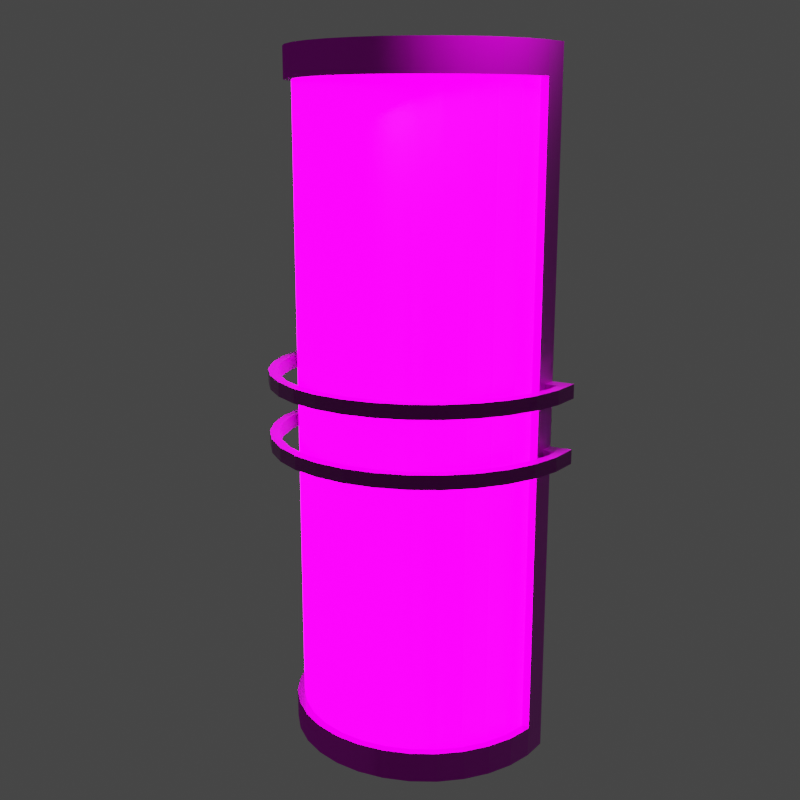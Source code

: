 # Source: nac67_wall_light.blend  (saved by Blender 2.83.18; exported with 4.5.12 LTS)
import bpy
from mathutils import Matrix  # noqa: F401  (used for matrix-valued properties, if any)

bpy.ops.wm.read_factory_settings(use_empty=True)
scene = bpy.context.scene
scene.name = 'Scene'

# ---- collections
col_collection = bpy.data.collections.new('Collection'); scene.collection.children.link(col_collection)

# ---- images (referenced by path relative to the original .blend; pixels are not part of the script)
import os
ASSET_DIR = os.environ.get("B2B_ASSET_DIR", "")  # directory of the original .blend (textures are referenced by path, not embedded)
HERE = os.path.dirname(os.path.abspath(__file__))  # packed textures are extracted next to this script under _unpacked/

def load_image(name, relpath, width, height, colorspace="sRGB"):
    """Load a texture the original file referenced (path relative to the .blend, or extracted next to this script)."""
    p = next((c for c in (os.path.join(HERE, relpath), os.path.join(ASSET_DIR, relpath)) if relpath and os.path.exists(c)), "")
    if p:
        img = bpy.data.images.load(p, check_existing=True)
        img.name = name
    else:  # same state as the original file: an image datablock whose file is absent (Cycles renders it pink)
        img = bpy.data.images.new(name, width, height)
        img.source = "FILE"
        img.filepath = "//" + (relpath or name)
    img.colorspace_settings.name = colorspace
    return img
img_nac67_wall_light_wall_light_basecolor_png = load_image('nac67_wall_light_Wall Light_BaseColor.png', 'Textures/nac67_wall_light_Wall Light_BaseColor.png', 1024, 1024, 'sRGB')
img_nac67_wall_light_wall_light_metallic_png = load_image('nac67_wall_light_Wall Light_Metallic.png', 'Textures/nac67_wall_light_Wall Light_Metallic.png', 1024, 1024, 'Non-Color')
img_nac67_wall_light_wall_light_roughness_png = load_image('nac67_wall_light_Wall Light_Roughness.png', 'Textures/nac67_wall_light_Wall Light_Roughness.png', 1024, 1024, 'Non-Color')
img_nac67_wall_light_wall_light_normal_png = load_image('nac67_wall_light_Wall Light_Normal.png', 'Textures/nac67_wall_light_Wall Light_Normal.png', 1024, 1024, 'Non-Color')
img_nac67_wall_light_wall_light_height_png = load_image('nac67_wall_light_Wall Light_Height.png', 'Textures/nac67_wall_light_Wall Light_Height.png', 1024, 1024, 'Non-Color')
img_nac67_wall_light_wall_light_emissive_png = load_image('nac67_wall_light_Wall Light_Emissive.png', 'Textures/nac67_wall_light_Wall Light_Emissive.png', 1024, 1024, 'sRGB')
img_nac67_wall_light_frame_height_png = load_image('nac67_wall_light_Frame_Height.png', 'Textures/nac67_wall_light_Frame_Height.png', 1024, 1024, 'Non-Color')
img_nac67_wall_light_frame_basecolor_png = load_image('nac67_wall_light_Frame_BaseColor.png', 'Textures/nac67_wall_light_Frame_BaseColor.png', 1024, 1024, 'sRGB')
img_nac67_wall_light_frame_metallic_png = load_image('nac67_wall_light_Frame_Metallic.png', 'Textures/nac67_wall_light_Frame_Metallic.png', 1024, 1024, 'Non-Color')
img_nac67_wall_light_frame_roughness_png = load_image('nac67_wall_light_Frame_Roughness.png', 'Textures/nac67_wall_light_Frame_Roughness.png', 1024, 1024, 'Non-Color')
img_nac67_wall_light_frame_normal_png = load_image('nac67_wall_light_Frame_Normal.png', 'Textures/nac67_wall_light_Frame_Normal.png', 1024, 1024, 'Non-Color')
img_nac67_wall_light_bars_height_png = load_image('nac67_wall_light_Bars_Height.png', 'Textures/nac67_wall_light_Bars_Height.png', 1024, 1024, 'Non-Color')
img_nac67_wall_light_bars_basecolor_png = load_image('nac67_wall_light_Bars_BaseColor.png', 'Textures/nac67_wall_light_Bars_BaseColor.png', 1024, 1024, 'sRGB')
img_nac67_wall_light_bars_metallic_png = load_image('nac67_wall_light_Bars_Metallic.png', 'Textures/nac67_wall_light_Bars_Metallic.png', 1024, 1024, 'Non-Color')
img_nac67_wall_light_bars_roughness_png = load_image('nac67_wall_light_Bars_Roughness.png', 'Textures/nac67_wall_light_Bars_Roughness.png', 1024, 1024, 'Non-Color')
img_nac67_wall_light_bars_normal_png = load_image('nac67_wall_light_Bars_Normal.png', 'Textures/nac67_wall_light_Bars_Normal.png', 1024, 1024, 'Non-Color')

# ---- materials (node trees are filled in below, after node groups)
mat_wall_light = bpy.data.materials.new('Wall Light')
mat_frame = bpy.data.materials.new('Frame')
mat_bars = bpy.data.materials.new('Bars')

# ---- node groups
ng_auto_smooth = bpy.data.node_groups.new('Auto Smooth', 'GeometryNodeTree')
_s = ng_auto_smooth.interface.new_socket(name='Geometry', in_out='OUTPUT', socket_type='NodeSocketGeometry')
_s = ng_auto_smooth.interface.new_socket(name='Geometry', in_out='INPUT', socket_type='NodeSocketGeometry')
_s = ng_auto_smooth.interface.new_socket(name='Angle', in_out='INPUT', socket_type='NodeSocketFloat')
_s.subtype = 'ANGLE'
_s.min_value = 0.0
_s.max_value = 3.142
ng_auto_smooth.is_modifier = True
_N = ng_auto_smooth.nodes; _L = ng_auto_smooth.links
n0 = _N.new('NodeGroupOutput'); n0.name = 'Group Output'; n0.location = (480, -100)
n1 = _N.new('NodeGroupInput'); n1.name = 'Group Input'; n1.location = (-420, -300)
n2 = _N.new('NodeGroupInput'); n2.name = 'Group Input.001'; n2.location = (-60, -100)
n3 = _N.new('GeometryNodeSetShadeSmooth'); n3.name = 'Set Shade Smooth'; n3.location = (120, -100)
n3.domain = 'EDGE'
n4 = _N.new('GeometryNodeSetShadeSmooth'); n4.name = 'Set Shade Smooth.001'; n4.location = (300, -100)
n5 = _N.new('GeometryNodeInputMeshEdgeAngle'); n5.name = 'Edge Angle'; n5.location = (-420, -220)
n6 = _N.new('GeometryNodeInputEdgeSmooth'); n6.name = 'Is Edge Smooth'; n6.location = (-60, -160)
n7 = _N.new('GeometryNodeInputShadeSmooth'); n7.name = 'Is Face Smooth'; n7.location = (-240, -340)
n8 = _N.new('FunctionNodeBooleanMath'); n8.name = 'Boolean Math'; n8.location = (-60, -220)
n9 = _N.new('FunctionNodeCompare'); n9.name = 'Compare'; n9.location = (-240, -180)
n9.operation = 'LESS_EQUAL'
_L.new(n5.outputs[0], n9.inputs[0])
_L.new(n4.outputs[0], n0.inputs[0])
_L.new(n1.outputs[1], n9.inputs[1])
_L.new(n9.outputs[0], n8.inputs[0])
_L.new(n7.outputs[0], n8.inputs[1])
_L.new(n2.outputs[0], n3.inputs[0])
_L.new(n6.outputs[0], n3.inputs[1])
_L.new(n3.outputs[0], n4.inputs[0])
_L.new(n8.outputs[0], n3.inputs[2])
n0.is_active_output = True

# ---- material node trees
mat_wall_light.use_nodes = True; mat_wall_light.node_tree.nodes.clear()
_N = mat_wall_light.node_tree.nodes; _L = mat_wall_light.node_tree.links
n0 = _N.new('NodeFrame'); n0.name = 'Frame'; n0.location = (-1304, 384)
n0.label = 'Mapping'
n0.width = 400
n1 = _N.new('NodeFrame'); n1.name = 'Frame.001'; n1.location = (-662, 584)
n1.label = 'Textures'
n1.width = 358
n2 = _N.new('ShaderNodeDisplacement'); n2.name = 'Displacement'; n2.location = (-24, -206)
n2.inputs[2].default_value = 1.0
n3 = _N.new('ShaderNodeTexImage'); n3.name = 'Image Texture.001'; n3.location = (88, -30)
n3.label = 'Base Color'
n3.image = img_nac67_wall_light_wall_light_basecolor_png
n4 = _N.new('ShaderNodeTexImage'); n4.name = 'Image Texture.002'; n4.location = (88, -310)
n4.label = 'Metallic'
n4.image = img_nac67_wall_light_wall_light_metallic_png
n5 = _N.new('ShaderNodeTexImage'); n5.name = 'Image Texture.003'; n5.location = (88, -590)
n5.label = 'Roughness'
n5.image = img_nac67_wall_light_wall_light_roughness_png
n6 = _N.new('ShaderNodeTexImage'); n6.name = 'Image Texture.004'; n6.location = (88, -870)
n6.label = 'Normal'
n6.image = img_nac67_wall_light_wall_light_normal_png
n7 = _N.new('ShaderNodeNormalMap'); n7.name = 'Normal Map'; n7.location = (-274, -286)
n8 = _N.new('ShaderNodeMapping'); n8.name = 'Mapping'; n8.location = (230, -30)
n9 = _N.new('NodeReroute'); n9.name = 'Reroute'; n9.location = (38, -709)
n9.width = 16
n9.socket_idname = 'NodeSocketVector'
n10 = _N.new('ShaderNodeTexCoord'); n10.name = 'Texture Coordinate'; n10.location = (30, -30)
n11 = _N.new('ShaderNodeBsdfPrincipled'); n11.name = 'Principled BSDF'; n11.location = (-24, 354)
n11.distribution = 'GGX'
n11.subsurface_method = 'BURLEY'
n11.inputs[3].default_value = 1.45
n11.inputs[27].default_value = (0.0, 0.0, 0.0, 1.0)
n11.inputs[28].default_value = 1.0
n12 = _N.new('ShaderNodeTexImage'); n12.name = 'Image Texture'; n12.location = (88, -1150)
n12.label = 'Displacement'
n12.image = img_nac67_wall_light_wall_light_height_png
n13 = _N.new('ShaderNodeTexImage'); n13.name = 'Image Texture.005'; n13.location = (88, -1419)
n13.label = 'Emissive'
n13.image = img_nac67_wall_light_wall_light_emissive_png
n14 = _N.new('ShaderNodeOutputMaterial'); n14.name = 'Material Output'; n14.location = (646, 257)
n15 = _N.new('ShaderNodeAddShader'); n15.name = 'Add Shader'; n15.location = (424, 247)
n16 = _N.new('ShaderNodeEmission'); n16.name = 'Emission'; n16.location = (266, -88)
n16.inputs[1].default_value = 10.0
n3.parent = n1
n4.parent = n1
n5.parent = n1
n6.parent = n1
n8.parent = n0
n9.parent = n1
n10.parent = n0
n12.parent = n1
n13.parent = n1
_L.new(n11.outputs[0], n15.inputs[0])
_L.new(n15.outputs[0], n14.inputs[0])
_L.new(n12.outputs[0], n2.inputs[0])
_L.new(n2.outputs[0], n14.inputs[2])
_L.new(n3.outputs[0], n11.inputs[0])
_L.new(n4.outputs[0], n11.inputs[1])
_L.new(n5.outputs[0], n11.inputs[2])
_L.new(n6.outputs[0], n7.inputs[1])
_L.new(n7.outputs[0], n11.inputs[5])
_L.new(n9.outputs[0], n3.inputs[0])
_L.new(n9.outputs[0], n4.inputs[0])
_L.new(n9.outputs[0], n5.inputs[0])
_L.new(n9.outputs[0], n6.inputs[0])
_L.new(n9.outputs[0], n12.inputs[0])
_L.new(n8.outputs[0], n9.inputs[0])
_L.new(n10.outputs[2], n8.inputs[0])
_L.new(n13.outputs[0], n16.inputs[0])
_L.new(n16.outputs[0], n15.inputs[1])
n14.is_active_output = True
mat_frame.use_nodes = True; mat_frame.node_tree.nodes.clear()
_N = mat_frame.node_tree.nodes; _L = mat_frame.node_tree.links
n0 = _N.new('ShaderNodeOutputMaterial'); n0.name = 'Material Output'; n0.location = (300, 300)
n1 = _N.new('ShaderNodeBsdfPrincipled'); n1.name = 'Principled BSDF'; n1.location = (10, 300)
n1.distribution = 'GGX'
n1.subsurface_method = 'BURLEY'
n1.inputs[3].default_value = 1.45
n1.inputs[27].default_value = (0.0, 0.0, 0.0, 1.0)
n1.inputs[28].default_value = 1.0
n2 = _N.new('ShaderNodeTexImage'); n2.name = 'Image Texture'; n2.location = (88, -1150)
n2.label = 'Displacement'
n2.image = img_nac67_wall_light_frame_height_png
n3 = _N.new('ShaderNodeDisplacement'); n3.name = 'Displacement'; n3.location = (10, -260)
n3.inputs[2].default_value = 1.0
n4 = _N.new('ShaderNodeTexImage'); n4.name = 'Image Texture.001'; n4.location = (88, -30)
n4.label = 'Base Color'
n4.image = img_nac67_wall_light_frame_basecolor_png
n5 = _N.new('ShaderNodeTexImage'); n5.name = 'Image Texture.002'; n5.location = (88, -310)
n5.label = 'Metallic'
n5.image = img_nac67_wall_light_frame_metallic_png
n6 = _N.new('ShaderNodeTexImage'); n6.name = 'Image Texture.003'; n6.location = (88, -590)
n6.label = 'Roughness'
n6.image = img_nac67_wall_light_frame_roughness_png
n7 = _N.new('ShaderNodeTexImage'); n7.name = 'Image Texture.004'; n7.location = (88, -870)
n7.label = 'Normal'
n7.image = img_nac67_wall_light_frame_normal_png
n8 = _N.new('ShaderNodeNormalMap'); n8.name = 'Normal Map'; n8.location = (-240, -340)
n9 = _N.new('ShaderNodeMapping'); n9.name = 'Mapping'; n9.location = (230, -30)
n10 = _N.new('NodeReroute'); n10.name = 'Reroute'; n10.location = (38, -700)
n10.width = 16
n10.socket_idname = 'NodeSocketVector'
n11 = _N.new('ShaderNodeTexCoord'); n11.name = 'Texture Coordinate'; n11.location = (30, -30)
n12 = _N.new('NodeFrame'); n12.name = 'Frame'; n12.location = (-1270, 330)
n12.label = 'Mapping'
n12.width = 400
n13 = _N.new('NodeFrame'); n13.name = 'Frame.001'; n13.location = (-628, 530)
n13.label = 'Textures'
n13.width = 358
n2.parent = n13
n4.parent = n13
n5.parent = n13
n6.parent = n13
n7.parent = n13
n9.parent = n12
n10.parent = n13
n11.parent = n12
_L.new(n1.outputs[0], n0.inputs[0])
_L.new(n2.outputs[0], n3.inputs[0])
_L.new(n3.outputs[0], n0.inputs[2])
_L.new(n4.outputs[0], n1.inputs[0])
_L.new(n5.outputs[0], n1.inputs[1])
_L.new(n6.outputs[0], n1.inputs[2])
_L.new(n7.outputs[0], n8.inputs[1])
_L.new(n8.outputs[0], n1.inputs[5])
_L.new(n10.outputs[0], n4.inputs[0])
_L.new(n10.outputs[0], n5.inputs[0])
_L.new(n10.outputs[0], n6.inputs[0])
_L.new(n10.outputs[0], n7.inputs[0])
_L.new(n10.outputs[0], n2.inputs[0])
_L.new(n9.outputs[0], n10.inputs[0])
_L.new(n11.outputs[2], n9.inputs[0])
n0.is_active_output = True
mat_bars.use_nodes = True; mat_bars.node_tree.nodes.clear()
_N = mat_bars.node_tree.nodes; _L = mat_bars.node_tree.links
n0 = _N.new('ShaderNodeOutputMaterial'); n0.name = 'Material Output'; n0.location = (300, 300)
n1 = _N.new('ShaderNodeBsdfPrincipled'); n1.name = 'Principled BSDF'; n1.location = (10, 300)
n1.distribution = 'GGX'
n1.subsurface_method = 'BURLEY'
n1.inputs[3].default_value = 1.45
n1.inputs[27].default_value = (0.0, 0.0, 0.0, 1.0)
n1.inputs[28].default_value = 1.0
n2 = _N.new('ShaderNodeTexImage'); n2.name = 'Image Texture'; n2.location = (-510, -650)
n2.label = 'Displacement'
n2.image = img_nac67_wall_light_bars_height_png
n3 = _N.new('ShaderNodeDisplacement'); n3.name = 'Displacement'; n3.location = (10, -260)
n3.inputs[2].default_value = 1.0
n4 = _N.new('ShaderNodeTexImage'); n4.name = 'Image Texture.001'; n4.location = (-510, 470)
n4.label = 'Base Color'
n4.image = img_nac67_wall_light_bars_basecolor_png
n5 = _N.new('ShaderNodeTexImage'); n5.name = 'Image Texture.002'; n5.location = (-510, 190)
n5.label = 'Metallic'
n5.image = img_nac67_wall_light_bars_metallic_png
n6 = _N.new('ShaderNodeTexImage'); n6.name = 'Image Texture.003'; n6.location = (-510, -90)
n6.label = 'Roughness'
n6.image = img_nac67_wall_light_bars_roughness_png
n7 = _N.new('ShaderNodeTexImage'); n7.name = 'Image Texture.004'; n7.location = (-510, -370)
n7.label = 'Normal'
n7.image = img_nac67_wall_light_bars_normal_png
n8 = _N.new('ShaderNodeNormalMap'); n8.name = 'Normal Map'; n8.location = (-240, -340)
n9 = _N.new('ShaderNodeMapping'); n9.name = 'Mapping'; n9.location = (-1010, 270)
n10 = _N.new('NodeReroute'); n10.name = 'Reroute'; n10.location = (-560, -200)
n10.width = 16
n10.socket_idname = 'NodeSocketVector'
n11 = _N.new('ShaderNodeTexCoord'); n11.name = 'Texture Coordinate'; n11.location = (-1210, 270)
n12 = _N.new('NodeFrame'); n12.name = 'Frame'; n12.location = (-30, 30)
n12.label = 'Mapping'
n12.width = 60
n13 = _N.new('NodeFrame'); n13.name = 'Frame.001'; n13.location = (-30, 30)
n13.label = 'Textures'
n13.width = 60
n2.parent = n13
n4.parent = n13
n5.parent = n13
n6.parent = n13
n7.parent = n13
n9.parent = n12
n10.parent = n13
n11.parent = n12
_L.new(n1.outputs[0], n0.inputs[0])
_L.new(n2.outputs[0], n3.inputs[0])
_L.new(n3.outputs[0], n0.inputs[2])
_L.new(n4.outputs[0], n1.inputs[0])
_L.new(n5.outputs[0], n1.inputs[1])
_L.new(n6.outputs[0], n1.inputs[2])
_L.new(n7.outputs[0], n8.inputs[1])
_L.new(n8.outputs[0], n1.inputs[5])
_L.new(n10.outputs[0], n4.inputs[0])
_L.new(n10.outputs[0], n5.inputs[0])
_L.new(n10.outputs[0], n6.inputs[0])
_L.new(n10.outputs[0], n7.inputs[0])
_L.new(n10.outputs[0], n2.inputs[0])
_L.new(n9.outputs[0], n10.inputs[0])
_L.new(n11.outputs[2], n9.inputs[0])
n0.is_active_output = True

# ---- world
world_world = bpy.data.worlds.new('World'); scene.world = world_world
world_world.use_nodes = True; world_world.node_tree.nodes.clear()
_N = world_world.node_tree.nodes; _L = world_world.node_tree.links
n0 = _N.new('ShaderNodeOutputWorld'); n0.name = 'World Output'; n0.location = (300, 300)
n1 = _N.new('ShaderNodeBackground'); n1.name = 'Background'; n1.location = (10, 300)
n1.inputs[0].default_value = (0.05088, 0.05088, 0.05088, 1.0)
_L.new(n1.outputs[0], n0.inputs[0])
n0.is_active_output = True
world_world.color = (0.05088, 0.05088, 0.05088)
world_world.use_sun_shadow = False
world_world.sun_shadow_jitter_overblur = 0.0

# ---- cameras
cam_camera = bpy.data.cameras.new('Camera')

# ---- lights
light_point = bpy.data.lights.new('Point', 'POINT')
light_point.transmission_factor = 0.0
light_point.energy = 100.0
light_point.shadow_soft_size = 0.25
light_point.shadow_maximum_resolution = 0.006
light_point.use_absolute_resolution = True

# ---- meshes
me_cylinder = bpy.data.meshes.new('Cylinder')
me_cylinder.from_pydata([(1.0, 7.55e-08, -1.0), (1.0, 7.55e-08, 1.0), (0.9808, -0.1951, -1.0), (0.9808, -0.1951, 1.0), (0.9239, -0.3827, -1.0), (0.9239, -0.3827, 1.0), (0.8315, -0.5556, -1.0), (0.8315, -0.5556, 1.0), (0.7071, -0.7071, -1.0), (0.7071, -0.7071, 1.0), (0.5556, -0.8315, -1.0), (0.5556, -0.8315, 1.0), (0.3827, -0.9239, -1.0), (0.3827, -0.9239, 1.0), (0.1951, -0.9808, -1.0), (0.1951, -0.9808, 1.0), (-3.258e-07, -1.0, -1.0), (-3.258e-07, -1.0, 1.0), (-0.1951, -0.9808, -1.0), (-0.1951, -0.9808, 1.0), (-0.3827, -0.9239, -1.0), (-0.3827, -0.9239, 1.0), (-0.5556, -0.8315, -1.0), (-0.5556, -0.8315, 1.0), (-0.7071, -0.7071, -1.0), (-0.7071, -0.7071, 1.0), (-0.8315, -0.5556, -1.0), (-0.8315, -0.5556, 1.0), (-0.9239, -0.3827, -1.0), (-0.9239, -0.3827, 1.0), (-0.9808, -0.1951, -1.0), (-0.9808, -0.1951, 1.0), (-1.0, 9.656e-07, -1.0), (-1.0, 9.656e-07, 1.0)], [], [(0, 1, 3, 2), (2, 3, 5, 4), (4, 5, 7, 6), (6, 7, 9, 8), (8, 9, 11, 10), (10, 11, 13, 12), (12, 13, 15, 14), (14, 15, 17, 16), (16, 17, 19, 18), (18, 19, 21, 20), (20, 21, 23, 22), (22, 23, 25, 24), (24, 25, 27, 26), (26, 27, 29, 28), (28, 29, 31, 30), (30, 31, 33, 32)])
me_cylinder.polygons.foreach_set('use_smooth', [True] * 16)
_uv = me_cylinder.uv_layers.new(name='UVMap')
_uv.uv.foreach_set('vector', [8.104e-05, 7.984e-05, 0.6376, 8.234e-05, 0.6376, 0.06257, 8.079e-05, 0.06257, 8.079e-05, 0.06257, 0.6376, 0.06257, 0.6376, 0.1251, 8.061e-05, 0.1251, 8.061e-05, 0.1251, 0.6376, 0.1251, 0.6376, 0.1876, 8.039e-05, 0.1875, 8.039e-05, 0.1875, 0.6376, 0.1876, 0.6376, 0.25, 8.026e-05, 0.25, 8.026e-05, 0.25, 0.6376, 0.25, 0.6376, 0.3125, 8.011e-05, 0.3125, 8.011e-05, 0.3125, 0.6376, 0.3125, 0.6376, 0.375, 8.004e-05, 0.375, 8.004e-05, 0.375, 0.6376, 0.375, 0.6376, 0.4375, 7.996e-05, 0.4375, 7.996e-05, 0.4375, 0.6376, 0.4375, 0.6376, 0.5, 7.989e-05, 0.5, 7.989e-05, 0.5, 0.6376, 0.5, 0.6376, 0.5625, 7.984e-05, 0.5625, 7.984e-05, 0.5625, 0.6376, 0.5625, 0.6376, 0.625, 7.984e-05, 0.625, 7.984e-05, 0.625, 0.6376, 0.625, 0.6376, 0.6875, 7.984e-05, 0.6875, 7.984e-05, 0.6875, 0.6376, 0.6875, 0.6376, 0.75, 7.991e-05, 0.75, 7.991e-05, 0.75, 0.6376, 0.75, 0.6376, 0.8124, 7.994e-05, 0.8124, 7.994e-05, 0.8124, 0.6376, 0.8124, 0.6376, 0.8749, 7.999e-05, 0.8749, 7.999e-05, 0.8749, 0.6376, 0.8749, 0.6376, 0.9374, 8.009e-05, 0.9374, 8.009e-05, 0.9374, 0.6376, 0.9374, 0.6376, 0.9999, 8.021e-05, 0.9999])
me_cylinder.materials.append(mat_wall_light)
me_cylinder.use_remesh_fix_poles = True
me_cylinder.use_remesh_preserve_attributes = False
me_cylinder.use_mirror_vertex_groups = False
me_cylinder.update()
me_cylinder_001 = bpy.data.meshes.new('Cylinder.001')
me_cylinder_001.from_pydata([(1.0, 7.55e-08, -1.0), (1.0, 7.55e-08, 1.0), (0.9808, -0.1951, -1.0), (0.9808, -0.1951, 1.0), (0.9239, -0.3827, -1.0), (0.9239, -0.3827, 1.0), (0.8315, -0.5556, -1.0), (0.8315, -0.5556, 1.0), (0.7071, -0.7071, -1.0), (0.7071, -0.7071, 1.0), (0.5556, -0.8315, -1.0), (0.5556, -0.8315, 1.0), (0.3827, -0.9239, -1.0), (0.3827, -0.9239, 1.0), (0.1951, -0.9808, -1.0), (0.1951, -0.9808, 1.0), (-3.258e-07, -1.0, -1.0), (-3.258e-07, -1.0, 1.0), (-0.1951, -0.9808, -1.0), (-0.1951, -0.9808, 1.0), (-0.3827, -0.9239, -1.0), (-0.3827, -0.9239, 1.0), (-0.5556, -0.8315, -1.0), (-0.5556, -0.8315, 1.0), (-0.7071, -0.7071, -1.0), (-0.7071, -0.7071, 1.0), (-0.8315, -0.5556, -1.0), (-0.8315, -0.5556, 1.0), (-0.9239, -0.3827, -1.0), (-0.9239, -0.3827, 1.0), (-0.9808, -0.1951, -1.0), (-0.9808, -0.1951, 1.0), (-1.0, 9.656e-07, -1.0), (-1.0, 9.656e-07, 1.0), (1.187e-07, 2.85e-07, 1.0), (1.253e-07, 2.999e-07, -1.0), (1.0, 7.55e-08, 0.9125), (1.0, 7.55e-08, -0.9125), (0.9808, -0.1951, 0.9125), (0.9808, -0.1951, -0.9125), (0.9239, -0.3827, 0.9125), (0.9239, -0.3827, -0.9125), (0.8315, -0.5556, 0.9125), (0.8315, -0.5556, -0.9125), (0.7071, -0.7071, 0.9125), (0.7071, -0.7071, -0.9125), (0.5556, -0.8315, 0.9125), (0.5556, -0.8315, -0.9125), (0.3827, -0.9239, 0.9125), (0.3827, -0.9239, -0.9125), (0.1951, -0.9808, 0.9125), (0.1951, -0.9808, -0.9125), (-3.258e-07, -1.0, 0.9125), (-3.258e-07, -1.0, -0.9125), (-0.1951, -0.9808, 0.9125), (-0.1951, -0.9808, -0.9125), (-0.3827, -0.9239, 0.9125), (-0.3827, -0.9239, -0.9125), (-0.5556, -0.8315, 0.9125), (-0.5556, -0.8315, -0.9125), (-0.7071, -0.7071, 0.9125), (-0.7071, -0.7071, -0.9125), (-0.8315, -0.5556, 0.9125), (-0.8315, -0.5556, -0.9125), (-0.9239, -0.3827, 0.9125), (-0.9239, -0.3827, -0.9125), (-0.9808, -0.1951, 0.9125), (-0.9808, -0.1951, -0.9125), (-1.0, 9.656e-07, 0.9125), (-1.0, 9.656e-07, -0.9125), (0.9091, -0.1808, 0.9125), (0.9091, -0.1808, -0.9125), (0.8564, -0.3547, 0.9125), (0.8564, -0.3547, -0.9125), (0.7707, -0.515, 0.9125), (0.7707, -0.515, -0.9125), (0.6554, -0.6554, 0.9125), (0.6554, -0.6554, -0.9125), (0.515, -0.7707, 0.9125), (0.515, -0.7707, -0.9125), (0.3547, -0.8564, 0.9125), (0.3547, -0.8564, -0.9125), (0.1808, -0.9091, 0.9125), (0.1808, -0.9091, -0.9125), (-3.02e-07, -0.9269, 0.9125), (-3.02e-07, -0.9269, -0.9125), (-0.1808, -0.9091, 0.9125), (-0.1808, -0.9091, -0.9125), (-0.3547, -0.8564, 0.9125), (-0.3547, -0.8564, -0.9125), (-0.515, -0.7707, 0.9125), (-0.515, -0.7707, -0.9125), (-0.6554, -0.6554, 0.9125), (-0.6554, -0.6554, -0.9125), (-0.7707, -0.515, 0.9125), (-0.7707, -0.515, -0.9125), (-0.8564, -0.3547, 0.9125), (-0.8564, -0.3547, -0.9125), (-0.9091, -0.1808, 0.9125), (-0.9091, -0.1808, -0.9125)], [], [(36, 1, 3, 38), (38, 3, 5, 40), (40, 5, 7, 42), (42, 7, 9, 44), (44, 9, 11, 46), (46, 11, 13, 48), (48, 13, 15, 50), (50, 15, 17, 52), (52, 17, 19, 54), (54, 19, 21, 56), (56, 21, 23, 58), (58, 23, 25, 60), (60, 25, 27, 62), (62, 27, 29, 64), (64, 29, 31, 66), (66, 31, 33, 68), (17, 15, 34), (9, 7, 34), (27, 25, 34), (19, 17, 34), (11, 9, 34), (29, 27, 34), (3, 1, 34), (21, 19, 34), (13, 11, 34), (31, 29, 34), (5, 3, 34), (23, 21, 34), (15, 13, 34), (33, 31, 34), (7, 5, 34), (25, 23, 34), (6, 8, 35), (24, 26, 35), (16, 18, 35), (8, 10, 35), (26, 28, 35), (0, 2, 35), (18, 20, 35), (10, 12, 35), (28, 30, 35), (2, 4, 35), (20, 22, 35), (12, 14, 35), (30, 32, 35), (4, 6, 35), (22, 24, 35), (14, 16, 35), (30, 67, 69, 32), (67, 66, 68, 69), (28, 65, 67, 30), (53, 51, 83, 85), (26, 63, 65, 28), (38, 40, 72, 70), (24, 61, 63, 26), (67, 65, 97, 99), (22, 59, 61, 24), (52, 54, 86, 84), (20, 57, 59, 22), (41, 39, 71, 73), (18, 55, 57, 20), (55, 53, 85, 87), (16, 53, 55, 18), (40, 42, 74, 72), (14, 51, 53, 16), (54, 56, 88, 86), (12, 49, 51, 14), (43, 41, 73, 75), (10, 47, 49, 12), (57, 55, 87, 89), (8, 45, 47, 10), (42, 44, 76, 74), (6, 43, 45, 8), (56, 58, 90, 88), (4, 41, 43, 6), (45, 43, 75, 77), (2, 39, 41, 4), (66, 67, 99, 98), (0, 37, 39, 2), (37, 36, 38, 39), (64, 66, 98, 96), (50, 52, 84, 82), (65, 63, 95, 97), (51, 49, 81, 83), (62, 64, 96, 94), (48, 50, 82, 80), (63, 61, 93, 95), (49, 47, 79, 81), (60, 62, 94, 92), (46, 48, 80, 78), (61, 59, 91, 93), (47, 45, 77, 79), (58, 60, 92, 90), (39, 38, 70, 71), (44, 46, 78, 76), (59, 57, 89, 91)])
me_cylinder_001.polygons.foreach_set('use_smooth', [True] * 96)
_uv = me_cylinder_001.uv_layers.new(name='UVMap')
_uv.uv.foreach_set('vector', [0.9998, 0.3752, 0.9998, 0.3924, 0.9614, 0.3924, 0.9614, 0.3752, 0.9614, 0.3752, 0.9614, 0.3924, 0.923, 0.3924, 0.923, 0.3752, 0.923, 0.3752, 0.923, 0.3924, 0.8845, 0.3924, 0.8845, 0.3752, 0.8845, 0.3752, 0.8845, 0.3924, 0.8461, 0.3924, 0.8461, 0.3752, 0.8461, 0.3752, 0.8461, 0.3924, 0.8076, 0.3924, 0.8076, 0.3752, 0.8076, 0.3752, 0.8076, 0.3924, 0.7692, 0.3924, 0.7692, 0.3752, 0.7692, 0.3752, 0.7692, 0.3924, 0.7307, 0.3924, 0.7307, 0.3752, 0.7307, 0.3752, 0.7307, 0.3924, 0.6923, 0.3924, 0.6923, 0.3752, 0.6923, 0.3752, 0.6923, 0.3924, 0.6539, 0.3924, 0.6539, 0.3752, 0.6539, 0.3752, 0.6539, 0.3924, 0.6154, 0.3924, 0.6154, 0.3752, 0.6154, 0.3752, 0.6154, 0.3924, 0.577, 0.3924, 0.577, 0.3752, 0.577, 0.3752, 0.577, 0.3924, 0.5385, 0.3924, 0.5385, 0.3752, 0.5385, 0.3752, 0.5385, 0.3924, 0.5001, 0.3924, 0.5001, 0.3752, 0.5001, 0.3752, 0.5001, 0.3924, 0.4616, 0.3924, 0.4616, 0.3752, 0.4616, 0.3752, 0.4616, 0.3924, 0.4232, 0.3924, 0.4232, 0.3752, 0.4232, 0.3752, 0.4232, 0.3924, 0.3848, 0.3924, 0.3848, 0.3752, 0.3848, 0.5888, 0.3885, 0.5505, 0.5809, 0.5888, 0.4422, 0.4501, 0.4719, 0.4257, 0.5809, 0.5888, 0.4719, 0.7518, 0.4422, 0.7274, 0.5809, 0.5888, 0.3885, 0.627, 0.3848, 0.5888, 0.5809, 0.5888, 0.4178, 0.4798, 0.4422, 0.4501, 0.5809, 0.5888, 0.5058, 0.7699, 0.4719, 0.7518, 0.5809, 0.5888, 0.5426, 0.3964, 0.5809, 0.3927, 0.5809, 0.5888, 0.3997, 0.6638, 0.3885, 0.627, 0.5809, 0.5888, 0.3997, 0.5137, 0.4178, 0.4798, 0.5809, 0.5888, 0.5426, 0.7811, 0.5058, 0.7699, 0.5809, 0.5888, 0.5058, 0.4076, 0.5426, 0.3964, 0.5809, 0.5888, 0.4178, 0.6977, 0.3997, 0.6638, 0.5809, 0.5888, 0.3885, 0.5505, 0.3997, 0.5137, 0.5809, 0.5888, 0.5809, 0.7849, 0.5426, 0.7811, 0.5809, 0.5888, 0.4719, 0.4257, 0.5058, 0.4076, 0.5809, 0.5888, 0.4422, 0.7274, 0.4178, 0.6977, 0.5809, 0.5888, 0.6683, 0.7518, 0.6386, 0.7274, 0.7773, 0.5888, 0.6386, 0.4501, 0.6683, 0.4257, 0.7773, 0.5888, 0.5812, 0.5888, 0.5849, 0.5505, 0.7773, 0.5888, 0.6386, 0.7274, 0.6142, 0.6977, 0.7773, 0.5888, 0.6683, 0.4257, 0.7022, 0.4076, 0.7773, 0.5888, 0.7773, 0.7849, 0.739, 0.7811, 0.7773, 0.5888, 0.5849, 0.5505, 0.5961, 0.5137, 0.7773, 0.5888, 0.6142, 0.6977, 0.5961, 0.6638, 0.7773, 0.5888, 0.7022, 0.4076, 0.739, 0.3964, 0.7773, 0.5888, 0.739, 0.7811, 0.7022, 0.7699, 0.7773, 0.5888, 0.5961, 0.5137, 0.6142, 0.4798, 0.7773, 0.5888, 0.5961, 0.6638, 0.5849, 0.627, 0.7773, 0.5888, 0.739, 0.3964, 0.7773, 0.3927, 0.7773, 0.5888, 0.7022, 0.7699, 0.6683, 0.7518, 0.7773, 0.5888, 0.6142, 0.4798, 0.6386, 0.4501, 0.7773, 0.5888, 0.5849, 0.627, 0.5812, 0.5888, 0.7773, 0.5888, 0.4232, 0.0001558, 0.4232, 0.01731, 0.3848, 0.01731, 0.3848, 0.0001558, 0.4232, 0.01731, 0.4232, 0.3752, 0.3848, 0.3752, 0.3848, 0.01731, 0.4616, 0.0001558, 0.4616, 0.01731, 0.4232, 0.01731, 0.4232, 0.0001558, 0.1842, 0.6798, 0.1453, 0.6742, 0.1488, 0.6601, 0.1848, 0.6651, 0.5001, 0.0001558, 0.5001, 0.01731, 0.4616, 0.01731, 0.4616, 0.0001558, 0.001002, 0.1588, 0.0108, 0.12, 0.02476, 0.1254, 0.01556, 0.1601, 0.5385, 0.0001558, 0.5385, 0.01731, 0.5001, 0.01731, 0.5001, 0.0001558, 0.3844, 0.5203, 0.3746, 0.5594, 0.3605, 0.5539, 0.3698, 0.5191, 0.577, 0.0001558, 0.577, 0.01731, 0.5385, 0.01731, 0.5385, 0.0001558, 0.1966, 0.0001557, 0.235, 0.004802, 0.2319, 0.0189, 0.1963, 0.01459, 0.6154, 0.0001558, 0.6154, 0.01731, 0.577, 0.01731, 0.577, 0.0001558, 0.008734, 0.5501, 0.0001557, 0.5135, 0.01415, 0.5125, 0.02199, 0.5455, 0.6539, 0.0001557, 0.6539, 0.01731, 0.6154, 0.01731, 0.6154, 0.0001558, 0.2236, 0.6775, 0.1842, 0.6798, 0.1848, 0.6651, 0.2213, 0.6629, 0.6923, 0.0001558, 0.6923, 0.01731, 0.6539, 0.01731, 0.6539, 0.0001557, 0.0108, 0.12, 0.02985, 0.08474, 0.04202, 0.09302, 0.02476, 0.1254, 0.7307, 0.0001557, 0.7307, 0.01731, 0.6923, 0.01731, 0.6923, 0.0001558, 0.235, 0.004802, 0.2718, 0.01686, 0.266, 0.03007, 0.2319, 0.0189, 0.7692, 0.0001557, 0.7692, 0.01731, 0.7307, 0.01731, 0.7307, 0.0001557, 0.02445, 0.5844, 0.008734, 0.5501, 0.02199, 0.5455, 0.03661, 0.5772, 0.8076, 0.0001557, 0.8076, 0.01731, 0.7692, 0.01731, 0.7692, 0.0001557, 0.2619, 0.6674, 0.2236, 0.6775, 0.2213, 0.6629, 0.2567, 0.6535, 0.8461, 0.0001557, 0.8461, 0.01731, 0.8076, 0.01731, 0.8076, 0.0001557, 0.02985, 0.08474, 0.05535, 0.05498, 0.06542, 0.06548, 0.04202, 0.09302, 0.8845, 0.0001557, 0.8845, 0.01731, 0.8461, 0.01731, 0.8461, 0.0001557, 0.2718, 0.01686, 0.3056, 0.03587, 0.2973, 0.04768, 0.266, 0.03007, 0.923, 0.0001557, 0.923, 0.01731, 0.8845, 0.01731, 0.8845, 0.0001557, 0.04686, 0.6152, 0.02445, 0.5844, 0.03661, 0.5772, 0.05747, 0.6056, 0.9614, 0.0001557, 0.9614, 0.01731, 0.923, 0.01731, 0.923, 0.0001557, 0.3844, 0.1639, 0.3844, 0.5203, 0.3698, 0.5191, 0.3702, 0.165, 0.9998, 0.0001557, 0.9998, 0.01731, 0.9614, 0.01731, 0.9614, 0.0001557, 0.9998, 0.01731, 0.9998, 0.3752, 0.9614, 0.3752, 0.9614, 0.01731, 0.3758, 0.1262, 0.3844, 0.1639, 0.3702, 0.165, 0.3623, 0.131, 0.1579, 0.003098, 0.1966, 0.0001557, 0.1963, 0.01459, 0.1604, 0.01732, 0.3746, 0.5594, 0.3553, 0.5949, 0.3429, 0.5865, 0.3605, 0.5539, 0.1453, 0.6742, 0.1085, 0.6612, 0.1147, 0.648, 0.1488, 0.6601, 0.3587, 0.09157, 0.3758, 0.1262, 0.3623, 0.131, 0.3465, 0.09923, 0.1206, 0.01352, 0.1579, 0.003098, 0.1604, 0.01732, 0.1258, 0.02699, 0.3553, 0.5949, 0.3291, 0.6253, 0.3189, 0.6146, 0.3429, 0.5865, 0.1085, 0.6612, 0.07523, 0.6412, 0.08382, 0.6296, 0.1147, 0.648, 0.3349, 0.06109, 0.3587, 0.09157, 0.3465, 0.09923, 0.3245, 0.07105, 0.08599, 0.03101, 0.1206, 0.01352, 0.1258, 0.02699, 0.09376, 0.04323, 0.3291, 0.6253, 0.2976, 0.6498, 0.2897, 0.6372, 0.3189, 0.6146, 0.07523, 0.6412, 0.04686, 0.6152, 0.05747, 0.6056, 0.08382, 0.6296, 0.3056, 0.03587, 0.3349, 0.06109, 0.3245, 0.07105, 0.2973, 0.04768, 0.0001557, 0.5135, 0.001002, 0.1588, 0.01556, 0.1601, 0.01415, 0.5125, 0.05535, 0.05498, 0.08599, 0.03101, 0.09376, 0.04323, 0.06542, 0.06548, 0.2976, 0.6498, 0.2619, 0.6674, 0.2567, 0.6535, 0.2897, 0.6372])
me_cylinder_001.materials.append(mat_frame)
me_cylinder_001.use_remesh_fix_poles = True
me_cylinder_001.use_remesh_preserve_attributes = False
me_cylinder_001.use_mirror_vertex_groups = False
me_cylinder_001.update()
me_cylinder_002 = bpy.data.meshes.new('Cylinder.002')
me_cylinder_002.from_pydata([(1.194, 9.011e-08, -1.0), (1.194, 9.011e-08, 1.0), (1.171, -0.2328, -1.0), (1.171, -0.2328, 1.0), (1.103, -0.4567, -1.0), (1.103, -0.4567, 1.0), (0.9924, -0.6631, -1.0), (0.9924, -0.6631, 1.0), (0.8439, -0.8439, -1.0), (0.8439, -0.8439, 1.0), (0.6631, -0.9924, -1.0), (0.6631, -0.9924, 1.0), (0.4567, -1.103, -1.0), (0.4567, -1.103, 1.0), (0.2328, -1.171, -1.0), (0.2328, -1.171, 1.0), (-3.889e-07, -1.194, -1.0), (-3.889e-07, -1.194, 1.0), (-0.2328, -1.171, -1.0), (-0.2328, -1.171, 1.0), (-0.4567, -1.103, -1.0), (-0.4567, -1.103, 1.0), (-0.6631, -0.9924, -1.0), (-0.6631, -0.9924, 1.0), (-0.8439, -0.8439, -1.0), (-0.8439, -0.8439, 1.0), (-0.9924, -0.6631, -1.0), (-0.9924, -0.6631, 1.0), (-1.103, -0.4567, -1.0), (-1.103, -0.4567, 1.0), (-1.171, -0.2328, -1.0), (-1.171, -0.2328, 1.0), (-1.194, 1.152e-06, -1.0), (-1.194, 1.152e-06, 1.0), (0.9304, -0.1096, -1.0), (-0.9304, -0.1096, 1.0), (1.123, 8.482e-08, -1.0), (1.123, 8.482e-08, 1.0), (1.102, -0.2192, -1.0), (1.102, -0.2192, 1.0), (1.038, -0.4299, -1.0), (1.038, -0.4299, 1.0), (0.9341, -0.6242, -1.0), (0.9341, -0.6242, 1.0), (0.7944, -0.7944, -1.0), (0.7944, -0.7944, 1.0), (0.6242, -0.9341, -1.0), (0.6242, -0.9341, 1.0), (0.4299, -1.038, -1.0), (0.4299, -1.038, 1.0), (0.2192, -1.102, -1.0), (0.2192, -1.102, 1.0), (-3.661e-07, -1.123, -1.0), (-3.661e-07, -1.123, 1.0), (-0.2192, -1.102, -1.0), (-0.2192, -1.102, 1.0), (-0.4299, -1.038, -1.0), (-0.4299, -1.038, 1.0), (-0.6242, -0.9341, -1.0), (-0.6242, -0.9341, 1.0), (-0.7944, -0.7944, -1.0), (-0.7944, -0.7944, 1.0), (-0.9341, -0.6242, -1.0), (-0.9341, -0.6242, 1.0), (-1.038, -0.4299, -1.0), (-1.038, -0.4299, 1.0), (-1.102, -0.2192, -1.0), (-1.102, -0.2192, 1.0), (-1.123, 1.085e-06, -1.0), (-1.123, 1.085e-06, 1.0), (-0.9394, 1.084e-06, 1.0), (-0.9394, 1.084e-06, -1.0), (-0.9304, -0.1096, -1.0), (0.9394, 8.568e-08, -1.0), (0.9394, 8.568e-08, 1.0), (0.9304, -0.1096, 1.0), (-1.113, -0.1096, 1.0), (-1.113, -0.1096, -1.0), (-1.182, -0.1164, 1.0), (-1.182, -0.1164, -1.0), (1.182, -0.1164, 1.0), (1.182, -0.1164, -1.0), (1.113, -0.1096, -1.0), (1.113, -0.1096, 1.0), (1.194, 9.011e-08, 8.092), (1.194, 9.011e-08, 10.09), (1.171, -0.2328, 8.092), (1.171, -0.2328, 10.09), (1.103, -0.4567, 8.092), (1.103, -0.4567, 10.09), (0.9924, -0.6631, 8.092), (0.9924, -0.6631, 10.09), (0.8439, -0.8439, 8.092), (0.8439, -0.8439, 10.09), (0.6631, -0.9924, 8.092), (0.6631, -0.9924, 10.09), (0.4567, -1.103, 8.092), (0.4567, -1.103, 10.09), (0.2328, -1.171, 8.092), (0.2328, -1.171, 10.09), (-3.889e-07, -1.194, 8.092), (-3.889e-07, -1.194, 10.09), (-0.2328, -1.171, 8.092), (-0.2328, -1.171, 10.09), (-0.4567, -1.103, 8.092), (-0.4567, -1.103, 10.09), (-0.6631, -0.9924, 8.092), (-0.6631, -0.9924, 10.09), (-0.8439, -0.8439, 8.092), (-0.8439, -0.8439, 10.09), (-0.9924, -0.6631, 8.092), (-0.9924, -0.6631, 10.09), (-1.103, -0.4567, 8.092), (-1.103, -0.4567, 10.09), (-1.171, -0.2328, 8.092), (-1.171, -0.2328, 10.09), (-1.194, 1.152e-06, 8.092), (-1.194, 1.152e-06, 10.09), (0.9304, -0.1096, 8.092), (-0.9304, -0.1096, 10.09), (1.123, 8.482e-08, 8.092), (1.123, 8.482e-08, 10.09), (1.102, -0.2192, 8.092), (1.102, -0.2192, 10.09), (1.038, -0.4299, 8.092), (1.038, -0.4299, 10.09), (0.9341, -0.6242, 8.092), (0.9341, -0.6242, 10.09), (0.7944, -0.7944, 8.092), (0.7944, -0.7944, 10.09), (0.6242, -0.9341, 8.092), (0.6242, -0.9341, 10.09), (0.4299, -1.038, 8.092), (0.4299, -1.038, 10.09), (0.2192, -1.102, 8.092), (0.2192, -1.102, 10.09), (-3.661e-07, -1.123, 8.092), (-3.661e-07, -1.123, 10.09), (-0.2192, -1.102, 8.092), (-0.2192, -1.102, 10.09), (-0.4299, -1.038, 8.092), (-0.4299, -1.038, 10.09), (-0.6242, -0.9341, 8.092), (-0.6242, -0.9341, 10.09), (-0.7944, -0.7944, 8.092), (-0.7944, -0.7944, 10.09), (-0.9341, -0.6242, 8.092), (-0.9341, -0.6242, 10.09), (-1.038, -0.4299, 8.092), (-1.038, -0.4299, 10.09), (-1.102, -0.2192, 8.092), (-1.102, -0.2192, 10.09), (-1.123, 1.085e-06, 8.092), (-1.123, 1.085e-06, 10.09), (-0.9394, 1.084e-06, 10.09), (-0.9394, 1.084e-06, 8.092), (-0.9304, -0.1096, 8.092), (0.9394, 8.568e-08, 8.092), (0.9394, 8.568e-08, 10.09), (0.9304, -0.1096, 10.09), (-1.113, -0.1096, 10.09), (-1.113, -0.1096, 8.092), (-1.182, -0.1164, 10.09), (-1.182, -0.1164, 8.092), (1.182, -0.1164, 10.09), (1.182, -0.1164, 8.092), (1.113, -0.1096, 8.092), (1.113, -0.1096, 10.09)], [], [(2, 38, 82, 81), (18, 54, 52, 16), (1, 37, 83, 80), (83, 75, 34, 82), (28, 64, 62, 26), (0, 1, 80, 81), (5, 41, 43, 7), (31, 67, 76, 78), (32, 68, 77, 79), (30, 31, 78, 79), (15, 51, 53, 17), (77, 72, 35, 76), (64, 66, 67, 65), (81, 80, 3, 2), (62, 64, 65, 63), (2, 3, 5, 4), (6, 42, 40, 4), (60, 62, 63, 61), (4, 5, 7, 6), (25, 61, 63, 27), (58, 60, 61, 59), (6, 7, 9, 8), (56, 58, 59, 57), (8, 9, 11, 10), (16, 52, 50, 14), (54, 56, 57, 55), (10, 11, 13, 12), (52, 54, 55, 53), (12, 13, 15, 14), (50, 52, 53, 51), (14, 15, 17, 16), (26, 62, 60, 24), (48, 50, 51, 49), (16, 17, 19, 18), (76, 35, 70, 69), (46, 48, 49, 47), (18, 19, 21, 20), (3, 39, 41, 5), (44, 46, 47, 45), (20, 21, 23, 22), (42, 44, 45, 43), (22, 23, 25, 24), (40, 42, 43, 41), (24, 25, 27, 26), (13, 49, 51, 15), (38, 40, 41, 39), (26, 27, 29, 28), (82, 38, 39, 83), (28, 29, 31, 30), (4, 40, 38, 2), (66, 77, 76, 67), (79, 78, 33, 32), (23, 59, 61, 25), (73, 34, 75, 74), (14, 50, 48, 12), (72, 71, 70, 35), (37, 74, 75, 83), (24, 60, 58, 22), (82, 34, 73, 36), (68, 71, 72, 77), (80, 83, 39, 3), (27, 63, 65, 29), (8, 44, 42, 6), (17, 53, 55, 19), (7, 43, 45, 9), (30, 66, 64, 28), (20, 56, 54, 18), (29, 65, 67, 31), (10, 46, 44, 8), (19, 55, 57, 21), (9, 45, 47, 11), (79, 77, 66, 30), (22, 58, 56, 20), (78, 76, 69, 33), (12, 48, 46, 10), (21, 57, 59, 23), (81, 82, 36, 0), (11, 47, 49, 13), (86, 122, 166, 165), (102, 138, 136, 100), (85, 121, 167, 164), (167, 159, 118, 166), (112, 148, 146, 110), (84, 85, 164, 165), (89, 125, 127, 91), (115, 151, 160, 162), (116, 152, 161, 163), (114, 115, 162, 163), (99, 135, 137, 101), (161, 156, 119, 160), (148, 150, 151, 149), (165, 164, 87, 86), (146, 148, 149, 147), (86, 87, 89, 88), (90, 126, 124, 88), (144, 146, 147, 145), (88, 89, 91, 90), (109, 145, 147, 111), (142, 144, 145, 143), (90, 91, 93, 92), (140, 142, 143, 141), (92, 93, 95, 94), (100, 136, 134, 98), (138, 140, 141, 139), (94, 95, 97, 96), (136, 138, 139, 137), (96, 97, 99, 98), (134, 136, 137, 135), (98, 99, 101, 100), (110, 146, 144, 108), (132, 134, 135, 133), (100, 101, 103, 102), (160, 119, 154, 153), (130, 132, 133, 131), (102, 103, 105, 104), (87, 123, 125, 89), (128, 130, 131, 129), (104, 105, 107, 106), (126, 128, 129, 127), (106, 107, 109, 108), (124, 126, 127, 125), (108, 109, 111, 110), (97, 133, 135, 99), (122, 124, 125, 123), (110, 111, 113, 112), (166, 122, 123, 167), (112, 113, 115, 114), (88, 124, 122, 86), (150, 161, 160, 151), (163, 162, 117, 116), (107, 143, 145, 109), (157, 118, 159, 158), (98, 134, 132, 96), (156, 155, 154, 119), (121, 158, 159, 167), (108, 144, 142, 106), (166, 118, 157, 120), (152, 155, 156, 161), (164, 167, 123, 87), (111, 147, 149, 113), (92, 128, 126, 90), (101, 137, 139, 103), (91, 127, 129, 93), (114, 150, 148, 112), (104, 140, 138, 102), (113, 149, 151, 115), (94, 130, 128, 92), (103, 139, 141, 105), (93, 129, 131, 95), (163, 161, 150, 114), (106, 142, 140, 104), (162, 160, 153, 117), (96, 132, 130, 94), (105, 141, 143, 107), (165, 166, 120, 84), (95, 131, 133, 97)])
me_cylinder_002.polygons.foreach_set('use_smooth', [True] * 156)
_uv = me_cylinder_002.uv_layers.new(name='UVMap')
_uv.uv.foreach_set('vector', [0.2941, 0.8325, 0.296, 0.8231, 0.3109, 0.8246, 0.31, 0.834, 0.1664, 0.6414, 0.1758, 0.6432, 0.1729, 0.6731, 0.1633, 0.6731, 0.9814, 0.0002658, 0.9814, 0.009805, 0.9665, 0.01128, 0.9655, 0.001827, 0.546, 0.02508, 0.546, 0.0002658, 0.8183, 0.0002662, 0.8183, 0.02508, 0.2636, 0.5229, 0.2673, 0.5317, 0.2408, 0.5459, 0.2355, 0.5379, 0.5455, 0.51, 0.2731, 0.51, 0.2731, 0.4941, 0.5455, 0.4941, 0.9192, 0.01264, 0.9228, 0.02145, 0.8964, 0.03559, 0.8911, 0.02766, 0.9497, 0.3222, 0.9515, 0.3128, 0.9665, 0.3143, 0.9655, 0.3237, 0.3258, 0.5105, 0.3258, 0.5201, 0.3109, 0.5216, 0.31, 0.5121, 0.5455, 0.03213, 0.2731, 0.03213, 0.2731, 0.0162, 0.5455, 0.0162, 0.822, 0.1311, 0.8314, 0.1329, 0.8284, 0.1628, 0.8189, 0.1628, 0.8183, 0.4749, 0.8183, 0.4997, 0.546, 0.4997, 0.546, 0.4749, 0.8183, 0.4299, 0.8183, 0.4599, 0.546, 0.4599, 0.546, 0.4299, 0.5455, 0.4941, 0.2731, 0.4941, 0.2731, 0.4782, 0.5455, 0.4782, 0.8183, 0.3999, 0.8183, 0.4299, 0.546, 0.4299, 0.546, 0.3999, 0.5455, 0.4782, 0.2731, 0.4782, 0.2731, 0.4463, 0.5455, 0.4463, 0.2355, 0.8082, 0.2408, 0.8003, 0.2673, 0.8144, 0.2636, 0.8232, 0.8183, 0.37, 0.8183, 0.3999, 0.546, 0.3999, 0.546, 0.37, 0.5455, 0.4463, 0.2731, 0.4463, 0.2731, 0.4144, 0.5455, 0.4144, 0.8665, 0.2777, 0.8732, 0.271, 0.8964, 0.29, 0.8911, 0.2979, 0.8183, 0.34, 0.8183, 0.37, 0.546, 0.37, 0.546, 0.34, 0.5455, 0.4144, 0.2731, 0.4144, 0.2731, 0.3826, 0.5455, 0.3826, 0.8183, 0.31, 0.8183, 0.34, 0.546, 0.34, 0.546, 0.31, 0.5455, 0.3826, 0.2731, 0.3826, 0.2731, 0.3507, 0.5455, 0.3507, 0.1633, 0.6731, 0.1729, 0.6731, 0.1758, 0.7029, 0.1664, 0.7048, 0.8183, 0.28, 0.8183, 0.31, 0.546, 0.31, 0.546, 0.28, 0.5455, 0.3507, 0.2731, 0.3507, 0.2731, 0.3189, 0.5455, 0.3189, 0.8183, 0.25, 0.8183, 0.28, 0.546, 0.28, 0.546, 0.25, 0.5455, 0.3189, 0.2731, 0.3189, 0.2731, 0.287, 0.5455, 0.287, 0.8183, 0.22, 0.8183, 0.25, 0.546, 0.25, 0.546, 0.22, 0.5455, 0.287, 0.2731, 0.287, 0.2731, 0.2551, 0.5455, 0.2551, 0.2355, 0.5379, 0.2408, 0.5459, 0.2177, 0.5649, 0.2109, 0.5581, 0.8183, 0.19, 0.8183, 0.22, 0.546, 0.22, 0.546, 0.19, 0.5455, 0.2551, 0.2731, 0.2551, 0.2731, 0.2233, 0.5455, 0.2233, 0.9665, 0.3143, 0.9665, 0.2895, 0.9814, 0.2907, 0.9814, 0.3158, 0.8183, 0.16, 0.8183, 0.19, 0.546, 0.19, 0.546, 0.16, 0.5455, 0.2233, 0.2731, 0.2233, 0.2731, 0.1914, 0.5455, 0.1914, 0.9497, 0.003389, 0.9515, 0.01274, 0.9228, 0.02145, 0.9192, 0.01264, 0.8183, 0.13, 0.8183, 0.16, 0.546, 0.16, 0.546, 0.13, 0.5455, 0.1914, 0.2731, 0.1914, 0.2731, 0.1596, 0.5455, 0.1596, 0.8183, 0.1001, 0.8183, 0.13, 0.546, 0.13, 0.546, 0.1001, 0.5455, 0.1596, 0.2731, 0.1596, 0.2731, 0.1277, 0.5455, 0.1277, 0.8183, 0.07007, 0.8183, 0.1001, 0.546, 0.1001, 0.546, 0.07007, 0.5455, 0.1277, 0.2731, 0.1277, 0.2731, 0.09584, 0.5455, 0.09584, 0.8312, 0.1006, 0.8401, 0.1042, 0.8314, 0.1329, 0.822, 0.1311, 0.8183, 0.04008, 0.8183, 0.07007, 0.546, 0.07007, 0.546, 0.04008, 0.5455, 0.09584, 0.2731, 0.09584, 0.2731, 0.06398, 0.5455, 0.06398, 0.8183, 0.02508, 0.8183, 0.04008, 0.546, 0.04008, 0.546, 0.02508, 0.5455, 0.06398, 0.2731, 0.06398, 0.2731, 0.03213, 0.5455, 0.03213, 0.2636, 0.8232, 0.2673, 0.8144, 0.296, 0.8231, 0.2941, 0.8325, 0.8183, 0.4599, 0.8183, 0.4749, 0.546, 0.4749, 0.546, 0.4599, 0.5455, 0.0162, 0.2731, 0.0162, 0.2731, 0.0002659, 0.5455, 0.0002658, 0.8463, 0.2531, 0.8542, 0.2478, 0.8732, 0.271, 0.8665, 0.2777, 0.0002658, 0.8511, 0.0002658, 0.8361, 0.2726, 0.8361, 0.2726, 0.8511, 0.1664, 0.7048, 0.1758, 0.7029, 0.1845, 0.7316, 0.1757, 0.7353, 0.4894, 0.5105, 0.5044, 0.5105, 0.5044, 0.7829, 0.4894, 0.7829, 0.9814, 0.009805, 0.9814, 0.03486, 0.9665, 0.03609, 0.9665, 0.01128, 0.2109, 0.5581, 0.2177, 0.5649, 0.1986, 0.5881, 0.1907, 0.5828, 0.3109, 0.8246, 0.3109, 0.7998, 0.3258, 0.801, 0.3258, 0.826, 0.3258, 0.5201, 0.3258, 0.5451, 0.3109, 0.5464, 0.3109, 0.5216, 0.9655, 0.001827, 0.9665, 0.01128, 0.9515, 0.01274, 0.9497, 0.003389, 0.8911, 0.2979, 0.8964, 0.29, 0.9228, 0.3041, 0.9192, 0.3129, 0.2109, 0.788, 0.2177, 0.7812, 0.2408, 0.8003, 0.2355, 0.8082, 0.8189, 0.1628, 0.8284, 0.1628, 0.8314, 0.1926, 0.822, 0.1945, 0.8911, 0.02766, 0.8964, 0.03559, 0.8732, 0.05461, 0.8665, 0.04787, 0.2941, 0.5137, 0.296, 0.523, 0.2673, 0.5317, 0.2636, 0.5229, 0.1757, 0.6109, 0.1845, 0.6145, 0.1758, 0.6432, 0.1664, 0.6414, 0.9192, 0.3129, 0.9228, 0.3041, 0.9515, 0.3128, 0.9497, 0.3222, 0.1907, 0.7634, 0.1986, 0.7581, 0.2177, 0.7812, 0.2109, 0.788, 0.822, 0.1945, 0.8314, 0.1926, 0.8401, 0.2213, 0.8312, 0.225, 0.8665, 0.04787, 0.8732, 0.05461, 0.8542, 0.07779, 0.8463, 0.07249, 0.31, 0.5121, 0.3109, 0.5216, 0.296, 0.523, 0.2941, 0.5137, 0.1907, 0.5828, 0.1986, 0.5881, 0.1845, 0.6145, 0.1757, 0.6109, 0.9655, 0.3237, 0.9665, 0.3143, 0.9814, 0.3158, 0.9814, 0.3253, 0.1757, 0.7353, 0.1845, 0.7316, 0.1986, 0.7581, 0.1907, 0.7634, 0.8312, 0.225, 0.8401, 0.2213, 0.8542, 0.2478, 0.8463, 0.2531, 0.31, 0.834, 0.3109, 0.8246, 0.3258, 0.826, 0.3258, 0.8356, 0.8463, 0.07249, 0.8542, 0.07779, 0.8401, 0.1042, 0.8312, 0.1006, 0.4572, 0.8325, 0.459, 0.8231, 0.474, 0.8246, 0.473, 0.834, 0.3295, 0.6414, 0.3388, 0.6432, 0.3359, 0.6731, 0.3264, 0.6731, 0.1628, 0.5105, 0.1628, 0.5201, 0.1479, 0.5216, 0.1469, 0.5121, 0.546, 0.5251, 0.546, 0.5003, 0.8183, 0.5003, 0.8183, 0.5251, 0.4267, 0.5229, 0.4303, 0.5317, 0.4039, 0.5459, 0.3986, 0.5379, 0.2726, 0.51, 0.0002659, 0.51, 0.0002659, 0.4941, 0.2726, 0.4941, 0.1006, 0.5229, 0.1042, 0.5317, 0.07779, 0.5459, 0.07249, 0.5379, 0.1311, 0.8325, 0.1329, 0.8231, 0.1479, 0.8246, 0.1469, 0.834, 0.4889, 0.5105, 0.4889, 0.5201, 0.474, 0.5216, 0.473, 0.5121, 0.2726, 0.03213, 0.0002658, 0.03212, 0.0002659, 0.0162, 0.2726, 0.0162, 0.003388, 0.6414, 0.01274, 0.6432, 0.009805, 0.6731, 0.0002658, 0.6731, 0.8183, 0.9749, 0.8183, 0.9997, 0.546, 0.9997, 0.546, 0.9749, 0.8183, 0.9299, 0.8183, 0.9599, 0.546, 0.9599, 0.546, 0.9299, 0.2726, 0.4941, 0.0002659, 0.4941, 0.0002659, 0.4782, 0.2726, 0.4782, 0.8183, 0.8999, 0.8183, 0.9299, 0.546, 0.9299, 0.546, 0.8999, 0.2726, 0.4782, 0.0002659, 0.4782, 0.0002661, 0.4463, 0.2726, 0.4463, 0.3986, 0.8082, 0.4039, 0.8003, 0.4303, 0.8144, 0.4267, 0.8232, 0.8183, 0.87, 0.8183, 0.8999, 0.546, 0.8999, 0.546, 0.87, 0.2726, 0.4463, 0.0002661, 0.4463, 0.0002659, 0.4144, 0.2726, 0.4144, 0.04787, 0.788, 0.05461, 0.7812, 0.07779, 0.8003, 0.07249, 0.8082, 0.8183, 0.84, 0.8183, 0.87, 0.546, 0.87, 0.546, 0.84, 0.2726, 0.4144, 0.0002659, 0.4144, 0.0002661, 0.3826, 0.2726, 0.3826, 0.8183, 0.81, 0.8183, 0.84, 0.546, 0.84, 0.546, 0.81, 0.2726, 0.3826, 0.0002661, 0.3826, 0.0002659, 0.3507, 0.2726, 0.3507, 0.3264, 0.6731, 0.3359, 0.6731, 0.3388, 0.7029, 0.3295, 0.7048, 0.8183, 0.78, 0.8183, 0.81, 0.546, 0.81, 0.546, 0.78, 0.2726, 0.3507, 0.0002659, 0.3507, 0.0002661, 0.3189, 0.2726, 0.3189, 0.8183, 0.75, 0.8183, 0.78, 0.546, 0.78, 0.546, 0.75, 0.2726, 0.3189, 0.0002661, 0.3189, 0.0002658, 0.287, 0.2726, 0.287, 0.8183, 0.72, 0.8183, 0.75, 0.546, 0.75, 0.546, 0.72, 0.2726, 0.287, 0.0002658, 0.287, 0.0002661, 0.2551, 0.2726, 0.2551, 0.3986, 0.5379, 0.4039, 0.5459, 0.3807, 0.5649, 0.374, 0.5581, 0.8183, 0.69, 0.8183, 0.72, 0.546, 0.72, 0.546, 0.69, 0.2726, 0.2551, 0.0002661, 0.2551, 0.0002659, 0.2233, 0.2726, 0.2233, 0.1479, 0.8246, 0.1479, 0.7998, 0.1628, 0.801, 0.1628, 0.826, 0.8183, 0.66, 0.8183, 0.69, 0.546, 0.69, 0.546, 0.66, 0.2726, 0.2233, 0.0002659, 0.2233, 0.0002661, 0.1914, 0.2726, 0.1914, 0.1311, 0.5137, 0.1329, 0.523, 0.1042, 0.5317, 0.1006, 0.5229, 0.8183, 0.63, 0.8183, 0.66, 0.546, 0.66, 0.546, 0.63, 0.2726, 0.1914, 0.0002661, 0.1914, 0.0002658, 0.1596, 0.2726, 0.1596, 0.8183, 0.6001, 0.8183, 0.63, 0.546, 0.63, 0.546, 0.6001, 0.2726, 0.1596, 0.0002658, 0.1596, 0.0002661, 0.1277, 0.2726, 0.1277, 0.8183, 0.5701, 0.8183, 0.6001, 0.546, 0.6001, 0.546, 0.5701, 0.2726, 0.1277, 0.0002661, 0.1277, 0.0002659, 0.09584, 0.2726, 0.09584, 0.01264, 0.6109, 0.02145, 0.6145, 0.01274, 0.6432, 0.003388, 0.6414, 0.8183, 0.5401, 0.8183, 0.5701, 0.546, 0.5701, 0.546, 0.5401, 0.2726, 0.09584, 0.0002659, 0.09584, 0.0002659, 0.06398, 0.2726, 0.06398, 0.8183, 0.5251, 0.8183, 0.5401, 0.546, 0.5401, 0.546, 0.5251, 0.2726, 0.06398, 0.0002659, 0.06398, 0.0002658, 0.03212, 0.2726, 0.03213, 0.4267, 0.8232, 0.4303, 0.8144, 0.459, 0.8231, 0.4572, 0.8325, 0.8183, 0.9599, 0.8183, 0.9749, 0.546, 0.9749, 0.546, 0.9599, 0.2726, 0.0162, 0.0002659, 0.0162, 0.0002661, 0.0002658, 0.2726, 0.0002658, 0.02766, 0.7634, 0.03559, 0.7581, 0.05461, 0.7812, 0.04787, 0.788, 0.0002658, 0.8666, 0.0002658, 0.8516, 0.2726, 0.8516, 0.2726, 0.8666, 0.3295, 0.7048, 0.3388, 0.7029, 0.3475, 0.7316, 0.3387, 0.7353, 0.5049, 0.5105, 0.5199, 0.5105, 0.5199, 0.7829, 0.5049, 0.7829, 0.1628, 0.5201, 0.1628, 0.5451, 0.1479, 0.5464, 0.1479, 0.5216, 0.374, 0.5581, 0.3807, 0.5649, 0.3617, 0.5881, 0.3538, 0.5828, 0.474, 0.8246, 0.474, 0.7998, 0.4889, 0.801, 0.4889, 0.826, 0.4889, 0.5201, 0.4889, 0.5451, 0.474, 0.5464, 0.474, 0.5216, 0.1469, 0.5121, 0.1479, 0.5216, 0.1329, 0.523, 0.1311, 0.5137, 0.07249, 0.8082, 0.07779, 0.8003, 0.1042, 0.8144, 0.1006, 0.8232, 0.374, 0.788, 0.3807, 0.7812, 0.4039, 0.8003, 0.3986, 0.8082, 0.0002658, 0.6731, 0.009805, 0.6731, 0.01274, 0.7029, 0.003389, 0.7048, 0.07249, 0.5379, 0.07779, 0.5459, 0.05461, 0.5649, 0.04787, 0.5581, 0.4572, 0.5137, 0.459, 0.523, 0.4303, 0.5317, 0.4267, 0.5229, 0.3387, 0.6109, 0.3475, 0.6145, 0.3388, 0.6432, 0.3295, 0.6414, 0.1006, 0.8232, 0.1042, 0.8144, 0.1329, 0.8231, 0.1311, 0.8325, 0.3538, 0.7634, 0.3617, 0.7581, 0.3807, 0.7812, 0.374, 0.788, 0.003389, 0.7048, 0.01274, 0.7029, 0.02145, 0.7316, 0.01264, 0.7353, 0.04787, 0.5581, 0.05461, 0.5649, 0.03559, 0.5881, 0.02765, 0.5828, 0.473, 0.5121, 0.474, 0.5216, 0.459, 0.523, 0.4572, 0.5137, 0.3538, 0.5828, 0.3617, 0.5881, 0.3475, 0.6145, 0.3387, 0.6109, 0.1469, 0.834, 0.1479, 0.8246, 0.1628, 0.826, 0.1628, 0.8356, 0.3387, 0.7353, 0.3475, 0.7316, 0.3617, 0.7581, 0.3538, 0.7634, 0.01264, 0.7353, 0.02145, 0.7316, 0.03559, 0.7581, 0.02766, 0.7634, 0.473, 0.834, 0.474, 0.8246, 0.4889, 0.826, 0.4889, 0.8356, 0.02765, 0.5828, 0.03559, 0.5881, 0.02145, 0.6145, 0.01264, 0.6109])
me_cylinder_002.materials.append(mat_bars)
me_cylinder_002.use_remesh_fix_poles = True
me_cylinder_002.use_remesh_preserve_attributes = False
me_cylinder_002.use_mirror_vertex_groups = False
me_cylinder_002.update()

# ---- objects
ob_cylinder = bpy.data.objects.new('Cylinder', me_cylinder)
ob_cylinder_001 = bpy.data.objects.new('Cylinder.001', me_cylinder_001)
ob_cylinder_003 = bpy.data.objects.new('Cylinder.003', me_cylinder_002)
ob_camera = bpy.data.objects.new('Camera', cam_camera)
ob_point = bpy.data.objects.new('Point', light_point)

# ---- transforms, parenting, visibility, modifiers, constraints
ob_cylinder.location = (0.0, 0.0, 0.0)
ob_cylinder.scale = (0.4998, 0.4998, 1.308)
ob_cylinder.lineart.crease_threshold = 0.0
ob_cylinder_001.location = (0.0, 0.0, 0.0)
ob_cylinder_001.scale = (0.5298, 0.5298, 1.343)
ob_cylinder_001.lineart.crease_threshold = 0.0
_m = ob_cylinder_001.modifiers.new('Auto Smooth', 'NODES')
_m.node_group = ng_auto_smooth
_gi = [s.identifier for s in ng_auto_smooth.interface.items_tree if s.item_type == 'SOCKET' and s.in_out == 'INPUT']
_m[_gi[1]] = 0.5236  # Angle
ob_cylinder_003.location = (0.0, 0.0, -0.13)
ob_cylinder_003.scale = (0.5142, 0.5142, 0.0275)
ob_cylinder_003.lineart.crease_threshold = 0.0
_m = ob_cylinder_003.modifiers.new('Auto Smooth', 'NODES')
_m.node_group = ng_auto_smooth
_gi = [s.identifier for s in ng_auto_smooth.interface.items_tree if s.item_type == 'SOCKET' and s.in_out == 'INPUT']
_m[_gi[1]] = 0.5236  # Angle
ob_camera.location = (2.011, -3.746, 1.073)
ob_camera.rotation_euler = (1.326, -6.321e-07, 0.5166)
ob_camera.lineart.crease_threshold = 0.0
ob_point.location = (0.8732, -0.2005, 1.982)
ob_point.lineart.crease_threshold = 0.0

# ---- collection membership
col_collection.objects.link(ob_cylinder)
col_collection.objects.link(ob_cylinder_001)
col_collection.objects.link(ob_cylinder_003)
col_collection.objects.link(ob_camera)
col_collection.objects.link(ob_point)

# ---- scene / render settings (as saved in the file)
scene.camera = ob_camera
scene.frame_start = 1; scene.frame_end = 250; scene.frame_set(1)
scene.render.engine = 'CYCLES'
scene.render.resolution_y = 1920
scene.render.film_transparent = True
scene.cycles.samples = 128
scene.cycles.sampling_pattern = 'TABULATED_SOBOL'
scene.cycles.use_adaptive_sampling = False
scene.cycles.use_light_tree = False
scene.view_settings.view_transform = 'Filmic'
bpy.context.view_layer.update()

